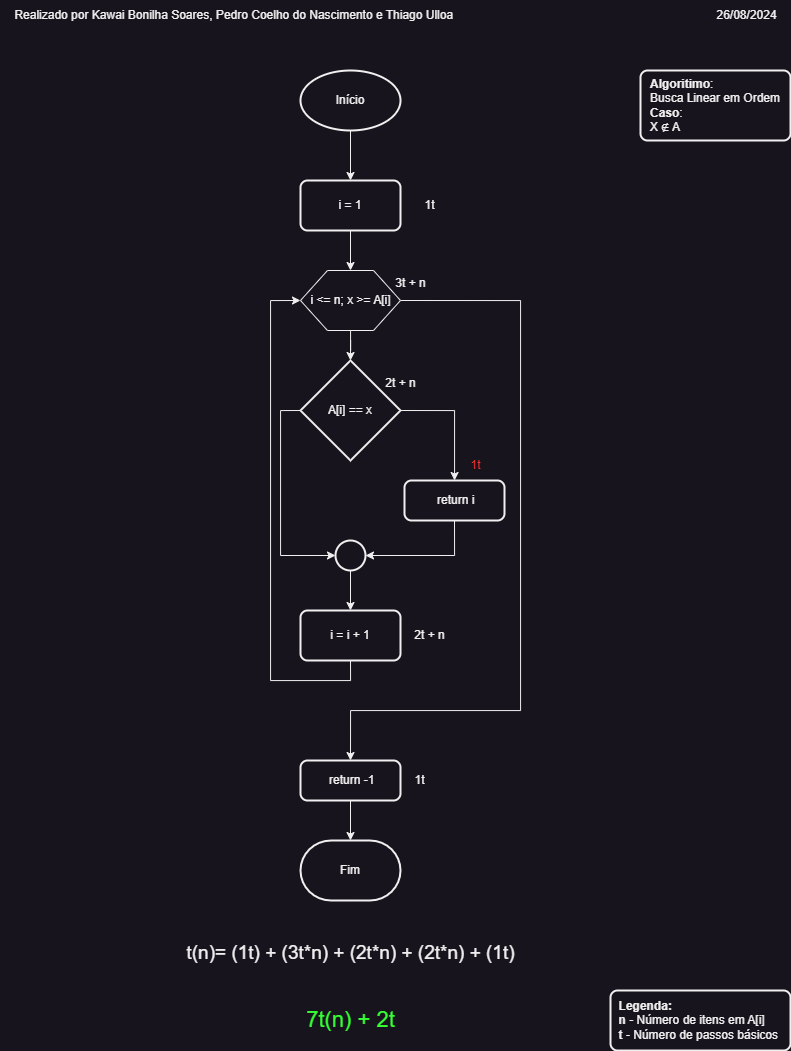

The diagram above was exported from draw.io. Its source (the exported page's mxGraphModel, read from the mxfile embedded in the PNG):
<mxGraphModel dx="629" dy="1127" grid="1" gridSize="10" guides="1" tooltips="1" connect="1" arrows="1" fold="1" page="1" pageScale="1" pageWidth="827" pageHeight="1169" math="0" shadow="0">
  <root>
    <mxCell id="0" />
    <mxCell id="1" parent="0" />
    <mxCell id="rpsHXBYc8rUUvr6K4vlZ-15" style="edgeStyle=orthogonalEdgeStyle;rounded=0;orthogonalLoop=1;jettySize=auto;html=1;" edge="1" parent="1" source="rpsHXBYc8rUUvr6K4vlZ-1" target="rpsHXBYc8rUUvr6K4vlZ-2">
      <mxGeometry relative="1" as="geometry" />
    </mxCell>
    <mxCell id="rpsHXBYc8rUUvr6K4vlZ-1" value="Início" style="strokeWidth=2;html=1;shape=mxgraph.flowchart.start_1;whiteSpace=wrap;" vertex="1" parent="1">
      <mxGeometry x="310" y="120" width="100" height="60" as="geometry" />
    </mxCell>
    <mxCell id="rpsHXBYc8rUUvr6K4vlZ-16" style="edgeStyle=orthogonalEdgeStyle;rounded=0;orthogonalLoop=1;jettySize=auto;html=1;" edge="1" parent="1" source="rpsHXBYc8rUUvr6K4vlZ-2" target="rpsHXBYc8rUUvr6K4vlZ-4">
      <mxGeometry relative="1" as="geometry" />
    </mxCell>
    <mxCell id="rpsHXBYc8rUUvr6K4vlZ-2" value="i = 1" style="rounded=1;whiteSpace=wrap;html=1;absoluteArcSize=1;arcSize=14;strokeWidth=2;" vertex="1" parent="1">
      <mxGeometry x="310" y="230" width="100" height="50" as="geometry" />
    </mxCell>
    <mxCell id="rpsHXBYc8rUUvr6K4vlZ-10" style="edgeStyle=orthogonalEdgeStyle;rounded=0;orthogonalLoop=1;jettySize=auto;html=1;exitX=1;exitY=0.5;exitDx=0;exitDy=0;exitPerimeter=0;" edge="1" parent="1" source="rpsHXBYc8rUUvr6K4vlZ-3" target="rpsHXBYc8rUUvr6K4vlZ-5">
      <mxGeometry relative="1" as="geometry" />
    </mxCell>
    <mxCell id="rpsHXBYc8rUUvr6K4vlZ-3" value="A[i] == x" style="strokeWidth=2;html=1;shape=mxgraph.flowchart.decision;whiteSpace=wrap;" vertex="1" parent="1">
      <mxGeometry x="310" y="410" width="100" height="100" as="geometry" />
    </mxCell>
    <mxCell id="rpsHXBYc8rUUvr6K4vlZ-14" style="edgeStyle=orthogonalEdgeStyle;rounded=0;orthogonalLoop=1;jettySize=auto;html=1;exitX=1;exitY=0.5;exitDx=0;exitDy=0;entryX=0.5;entryY=0;entryDx=0;entryDy=0;" edge="1" parent="1" source="rpsHXBYc8rUUvr6K4vlZ-4" target="rpsHXBYc8rUUvr6K4vlZ-9">
      <mxGeometry relative="1" as="geometry">
        <Array as="points">
          <mxPoint x="530" y="350" />
          <mxPoint x="530" y="760" />
          <mxPoint x="360" y="760" />
        </Array>
      </mxGeometry>
    </mxCell>
    <mxCell id="rpsHXBYc8rUUvr6K4vlZ-4" value="i &amp;lt;= n; x &amp;gt;= A[i]" style="verticalLabelPosition=middle;verticalAlign=middle;html=1;shape=hexagon;perimeter=hexagonPerimeter2;arcSize=6;size=0.27;labelPosition=center;align=center;" vertex="1" parent="1">
      <mxGeometry x="310" y="320" width="100" height="60" as="geometry" />
    </mxCell>
    <mxCell id="rpsHXBYc8rUUvr6K4vlZ-5" value="&amp;nbsp;return i" style="rounded=1;whiteSpace=wrap;html=1;absoluteArcSize=1;arcSize=14;strokeWidth=2;" vertex="1" parent="1">
      <mxGeometry x="414" y="530" width="100" height="40" as="geometry" />
    </mxCell>
    <mxCell id="rpsHXBYc8rUUvr6K4vlZ-12" style="edgeStyle=orthogonalEdgeStyle;rounded=0;orthogonalLoop=1;jettySize=auto;html=1;entryX=0.5;entryY=0;entryDx=0;entryDy=0;" edge="1" parent="1" source="rpsHXBYc8rUUvr6K4vlZ-6" target="rpsHXBYc8rUUvr6K4vlZ-7">
      <mxGeometry relative="1" as="geometry" />
    </mxCell>
    <mxCell id="rpsHXBYc8rUUvr6K4vlZ-6" value="" style="strokeWidth=2;html=1;shape=mxgraph.flowchart.start_2;whiteSpace=wrap;" vertex="1" parent="1">
      <mxGeometry x="345" y="590" width="30" height="30" as="geometry" />
    </mxCell>
    <mxCell id="rpsHXBYc8rUUvr6K4vlZ-8" style="edgeStyle=orthogonalEdgeStyle;rounded=0;orthogonalLoop=1;jettySize=auto;html=1;exitX=0.5;exitY=1;exitDx=0;exitDy=0;entryX=0;entryY=0.5;entryDx=0;entryDy=0;" edge="1" parent="1" source="rpsHXBYc8rUUvr6K4vlZ-7" target="rpsHXBYc8rUUvr6K4vlZ-4">
      <mxGeometry relative="1" as="geometry">
        <Array as="points">
          <mxPoint x="360" y="730" />
          <mxPoint x="280" y="730" />
          <mxPoint x="280" y="350" />
        </Array>
      </mxGeometry>
    </mxCell>
    <mxCell id="rpsHXBYc8rUUvr6K4vlZ-7" value="i = i + 1" style="rounded=1;whiteSpace=wrap;html=1;absoluteArcSize=1;arcSize=14;strokeWidth=2;" vertex="1" parent="1">
      <mxGeometry x="310" y="660" width="100" height="50" as="geometry" />
    </mxCell>
    <mxCell id="rpsHXBYc8rUUvr6K4vlZ-18" style="edgeStyle=orthogonalEdgeStyle;rounded=0;orthogonalLoop=1;jettySize=auto;html=1;" edge="1" parent="1" source="rpsHXBYc8rUUvr6K4vlZ-9" target="rpsHXBYc8rUUvr6K4vlZ-17">
      <mxGeometry relative="1" as="geometry" />
    </mxCell>
    <mxCell id="rpsHXBYc8rUUvr6K4vlZ-9" value="&amp;nbsp;return -1" style="rounded=1;whiteSpace=wrap;html=1;absoluteArcSize=1;arcSize=14;strokeWidth=2;" vertex="1" parent="1">
      <mxGeometry x="310" y="810" width="100" height="40" as="geometry" />
    </mxCell>
    <mxCell id="rpsHXBYc8rUUvr6K4vlZ-11" style="edgeStyle=orthogonalEdgeStyle;rounded=0;orthogonalLoop=1;jettySize=auto;html=1;exitX=0.5;exitY=1;exitDx=0;exitDy=0;entryX=1;entryY=0.5;entryDx=0;entryDy=0;entryPerimeter=0;" edge="1" parent="1" source="rpsHXBYc8rUUvr6K4vlZ-5" target="rpsHXBYc8rUUvr6K4vlZ-6">
      <mxGeometry relative="1" as="geometry" />
    </mxCell>
    <mxCell id="rpsHXBYc8rUUvr6K4vlZ-13" style="edgeStyle=orthogonalEdgeStyle;rounded=0;orthogonalLoop=1;jettySize=auto;html=1;entryX=0.5;entryY=0;entryDx=0;entryDy=0;entryPerimeter=0;" edge="1" parent="1" source="rpsHXBYc8rUUvr6K4vlZ-4" target="rpsHXBYc8rUUvr6K4vlZ-3">
      <mxGeometry relative="1" as="geometry" />
    </mxCell>
    <mxCell id="rpsHXBYc8rUUvr6K4vlZ-17" value="Fim" style="strokeWidth=2;html=1;shape=mxgraph.flowchart.terminator;whiteSpace=wrap;" vertex="1" parent="1">
      <mxGeometry x="310" y="890" width="100" height="60" as="geometry" />
    </mxCell>
    <mxCell id="rpsHXBYc8rUUvr6K4vlZ-20" value="1t" style="text;html=1;align=center;verticalAlign=middle;resizable=0;points=[];autosize=1;strokeColor=none;fillColor=none;" vertex="1" parent="1">
      <mxGeometry x="424" y="240" width="30" height="30" as="geometry" />
    </mxCell>
    <mxCell id="rpsHXBYc8rUUvr6K4vlZ-21" value="3t + n" style="text;html=1;align=center;verticalAlign=middle;resizable=0;points=[];autosize=1;strokeColor=none;fillColor=none;" vertex="1" parent="1">
      <mxGeometry x="395" y="318" width="50" height="30" as="geometry" />
    </mxCell>
    <mxCell id="rpsHXBYc8rUUvr6K4vlZ-22" value="2t + n" style="text;html=1;align=center;verticalAlign=middle;resizable=0;points=[];autosize=1;strokeColor=none;fillColor=none;" vertex="1" parent="1">
      <mxGeometry x="385" y="418" width="50" height="30" as="geometry" />
    </mxCell>
    <mxCell id="rpsHXBYc8rUUvr6K4vlZ-23" value="&lt;font color=&quot;#ff3333&quot;&gt;1t&lt;/font&gt;" style="text;html=1;align=center;verticalAlign=middle;resizable=0;points=[];autosize=1;strokeColor=none;fillColor=none;" vertex="1" parent="1">
      <mxGeometry x="470" y="500" width="30" height="30" as="geometry" />
    </mxCell>
    <mxCell id="rpsHXBYc8rUUvr6K4vlZ-25" value="2t + n" style="text;html=1;align=center;verticalAlign=middle;resizable=0;points=[];autosize=1;strokeColor=none;fillColor=none;" vertex="1" parent="1">
      <mxGeometry x="414" y="670" width="50" height="30" as="geometry" />
    </mxCell>
    <mxCell id="rpsHXBYc8rUUvr6K4vlZ-26" value="1t" style="text;html=1;align=center;verticalAlign=middle;resizable=0;points=[];autosize=1;strokeColor=none;fillColor=none;" vertex="1" parent="1">
      <mxGeometry x="414" y="815" width="30" height="30" as="geometry" />
    </mxCell>
    <mxCell id="rpsHXBYc8rUUvr6K4vlZ-27" value="&lt;font style=&quot;font-size: 19px;&quot;&gt;&lt;span class=&quot;base&quot;&gt;&lt;span class=&quot;mord mathnormal&quot;&gt;t&lt;/span&gt;&lt;span class=&quot;mopen&quot;&gt;(&lt;/span&gt;&lt;span class=&quot;mord mathnormal&quot;&gt;n&lt;/span&gt;&lt;span class=&quot;mclose&quot;&gt;)&lt;/span&gt;&lt;span class=&quot;mspace&quot;&gt;&lt;/span&gt;&lt;span class=&quot;mrel&quot;&gt;=&amp;nbsp;&lt;/span&gt;&lt;span class=&quot;mspace&quot;&gt;&lt;/span&gt;&lt;/span&gt;&lt;span class=&quot;base&quot;&gt;&lt;span class=&quot;strut&quot;&gt;&lt;/span&gt;&lt;span class=&quot;mopen&quot;&gt;(&lt;/span&gt;&lt;span class=&quot;mord&quot;&gt;1&lt;/span&gt;&lt;span class=&quot;mord mathnormal&quot;&gt;t&lt;/span&gt;&lt;span class=&quot;mclose&quot;&gt;)&amp;nbsp;&lt;/span&gt;&lt;span class=&quot;mspace&quot;&gt;&lt;/span&gt;&lt;span class=&quot;mbin&quot;&gt;+&amp;nbsp;&lt;/span&gt;&lt;span class=&quot;mspace&quot;&gt;&lt;/span&gt;&lt;/span&gt;&lt;span class=&quot;base&quot;&gt;&lt;span class=&quot;strut&quot;&gt;&lt;/span&gt;&lt;span class=&quot;mopen&quot;&gt;(&lt;/span&gt;&lt;span class=&quot;mord&quot;&gt;3&lt;/span&gt;&lt;span class=&quot;mord mathnormal&quot;&gt;t*&lt;/span&gt;&lt;/span&gt;&lt;span class=&quot;base&quot;&gt;&lt;span class=&quot;mord mathnormal&quot;&gt;n&lt;/span&gt;&lt;span class=&quot;mclose&quot;&gt;)&amp;nbsp;&lt;/span&gt;&lt;span class=&quot;mspace&quot;&gt;&lt;/span&gt;&lt;span class=&quot;mbin&quot;&gt;+&amp;nbsp;&lt;/span&gt;&lt;span class=&quot;mspace&quot;&gt;&lt;/span&gt;&lt;/span&gt;&lt;span class=&quot;base&quot;&gt;&lt;span class=&quot;strut&quot;&gt;&lt;/span&gt;&lt;span class=&quot;mopen&quot;&gt;(&lt;/span&gt;&lt;span class=&quot;mord&quot;&gt;2&lt;/span&gt;&lt;span class=&quot;mord mathnormal&quot;&gt;t*&lt;/span&gt;&lt;/span&gt;&lt;span class=&quot;base&quot;&gt;&lt;span class=&quot;mord mathnormal&quot;&gt;n&lt;/span&gt;&lt;span class=&quot;mclose&quot;&gt;)&amp;nbsp;&lt;/span&gt;&lt;span class=&quot;mspace&quot;&gt;&lt;/span&gt;&lt;span class=&quot;mbin&quot;&gt;+&amp;nbsp;&lt;/span&gt;&lt;span class=&quot;mspace&quot;&gt;&lt;/span&gt;&lt;/span&gt;&lt;span class=&quot;base&quot;&gt;&lt;span class=&quot;strut&quot;&gt;&lt;/span&gt;&lt;span class=&quot;mopen&quot;&gt;(&lt;/span&gt;&lt;span class=&quot;mord&quot;&gt;2&lt;/span&gt;&lt;span class=&quot;mord mathnormal&quot;&gt;t*&lt;/span&gt;&lt;/span&gt;&lt;span class=&quot;base&quot;&gt;&lt;span class=&quot;mord mathnormal&quot;&gt;n&lt;/span&gt;&lt;span class=&quot;mclose&quot;&gt;)&amp;nbsp;&lt;/span&gt;&lt;span class=&quot;mspace&quot;&gt;&lt;/span&gt;&lt;span class=&quot;mbin&quot;&gt;+&amp;nbsp;&lt;/span&gt;&lt;span class=&quot;mspace&quot;&gt;&lt;/span&gt;&lt;/span&gt;&lt;span class=&quot;base&quot;&gt;&lt;span class=&quot;strut&quot;&gt;&lt;/span&gt;&lt;span class=&quot;mopen&quot;&gt;(&lt;/span&gt;&lt;span class=&quot;mord&quot;&gt;1&lt;/span&gt;&lt;span class=&quot;mord mathnormal&quot;&gt;t&lt;/span&gt;&lt;span class=&quot;mclose&quot;&gt;)&lt;/span&gt;&lt;/span&gt;&lt;/font&gt;" style="text;html=1;align=center;verticalAlign=middle;resizable=0;points=[];autosize=1;strokeColor=none;fillColor=none;" vertex="1" parent="1">
      <mxGeometry x="185" y="983" width="350" height="40" as="geometry" />
    </mxCell>
    <mxCell id="rpsHXBYc8rUUvr6K4vlZ-28" value="&lt;font color=&quot;#33ff33&quot; style=&quot;font-size: 22px;&quot;&gt;&lt;span class=&quot;base&quot;&gt;&lt;span class=&quot;mrel&quot;&gt;7&lt;/span&gt;&lt;/span&gt;&lt;span class=&quot;base&quot;&gt;&lt;span class=&quot;mord mathnormal&quot;&gt;t(n)&amp;nbsp;&lt;/span&gt;&lt;span class=&quot;mspace&quot;&gt;&lt;/span&gt;&lt;span class=&quot;mbin&quot;&gt;+ 2t&lt;/span&gt;&lt;/span&gt;&lt;/font&gt;" style="text;html=1;align=center;verticalAlign=middle;resizable=0;points=[];autosize=1;strokeColor=none;fillColor=none;" vertex="1" parent="1">
      <mxGeometry x="305" y="1050" width="110" height="40" as="geometry" />
    </mxCell>
    <mxCell id="rpsHXBYc8rUUvr6K4vlZ-30" value="&lt;div style=&quot;text-align: justify;&quot;&gt;&lt;span style=&quot;background-color: initial;&quot;&gt;&lt;b&gt;Legenda:&lt;/b&gt;&lt;/span&gt;&lt;/div&gt;&lt;div style=&quot;text-align: justify;&quot;&gt;&lt;b&gt;n &lt;/b&gt;- Número de itens em A[i]&lt;/div&gt;&lt;div style=&quot;text-align: justify;&quot;&gt;&lt;b&gt;t &lt;/b&gt;- Número de passos básicos&lt;span style=&quot;background-color: initial;&quot;&gt;&amp;nbsp;&lt;/span&gt;&lt;/div&gt;" style="rounded=1;whiteSpace=wrap;html=1;absoluteArcSize=1;arcSize=14;strokeWidth=2;" vertex="1" parent="1">
      <mxGeometry x="620" y="1040" width="180" height="60" as="geometry" />
    </mxCell>
    <mxCell id="rpsHXBYc8rUUvr6K4vlZ-31" value="Realizado por Kawai Bonilha&amp;nbsp;Soares, Pedro Coelho do Nascimento e Thiago Ulloa&amp;nbsp; &amp;nbsp; &amp;nbsp; &amp;nbsp; &amp;nbsp; &amp;nbsp; &amp;nbsp;&lt;span style=&quot;background-color: initial;&quot;&gt;&amp;nbsp; &amp;nbsp; &amp;nbsp; &amp;nbsp; &amp;nbsp; &amp;nbsp; &amp;nbsp; &amp;nbsp; &amp;nbsp; &amp;nbsp; &amp;nbsp; &amp;nbsp; &amp;nbsp; &amp;nbsp; &amp;nbsp; &amp;nbsp; &amp;nbsp; &amp;nbsp; &amp;nbsp; &amp;nbsp; &amp;nbsp; &amp;nbsp; &amp;nbsp; &amp;nbsp; &amp;nbsp; &amp;nbsp; &amp;nbsp; &amp;nbsp; &amp;nbsp; &amp;nbsp; &amp;nbsp; &amp;nbsp; &amp;nbsp; 26/08/2024&lt;/span&gt;" style="text;html=1;align=center;verticalAlign=middle;resizable=0;points=[];autosize=1;strokeColor=none;fillColor=none;" vertex="1" parent="1">
      <mxGeometry x="10" y="50" width="790" height="30" as="geometry" />
    </mxCell>
    <mxCell id="rpsHXBYc8rUUvr6K4vlZ-32" value="&lt;div style=&quot;text-align: justify;&quot;&gt;&lt;span style=&quot;background-color: initial;&quot;&gt;&lt;b&gt;Algoritimo&lt;/b&gt;:&amp;nbsp;&lt;/span&gt;&lt;/div&gt;&lt;div style=&quot;text-align: justify;&quot;&gt;&lt;span style=&quot;background-color: initial;&quot;&gt;Busca Linear em Ordem&lt;/span&gt;&lt;/div&gt;&lt;div style=&quot;text-align: justify;&quot;&gt;&lt;span style=&quot;background-color: initial;&quot;&gt;&lt;b&gt;Caso&lt;/b&gt;:&lt;/span&gt;&lt;/div&gt;&lt;div style=&quot;text-align: justify;&quot;&gt;X ∉ A&lt;/div&gt;" style="rounded=1;whiteSpace=wrap;html=1;absoluteArcSize=1;arcSize=14;strokeWidth=2;" vertex="1" parent="1">
      <mxGeometry x="650" y="120" width="150" height="70" as="geometry" />
    </mxCell>
    <mxCell id="rpsHXBYc8rUUvr6K4vlZ-33" style="edgeStyle=orthogonalEdgeStyle;rounded=0;orthogonalLoop=1;jettySize=auto;html=1;exitX=0;exitY=0.5;exitDx=0;exitDy=0;exitPerimeter=0;entryX=0;entryY=0.5;entryDx=0;entryDy=0;entryPerimeter=0;" edge="1" parent="1" source="rpsHXBYc8rUUvr6K4vlZ-3" target="rpsHXBYc8rUUvr6K4vlZ-6">
      <mxGeometry relative="1" as="geometry" />
    </mxCell>
  </root>
</mxGraphModel>